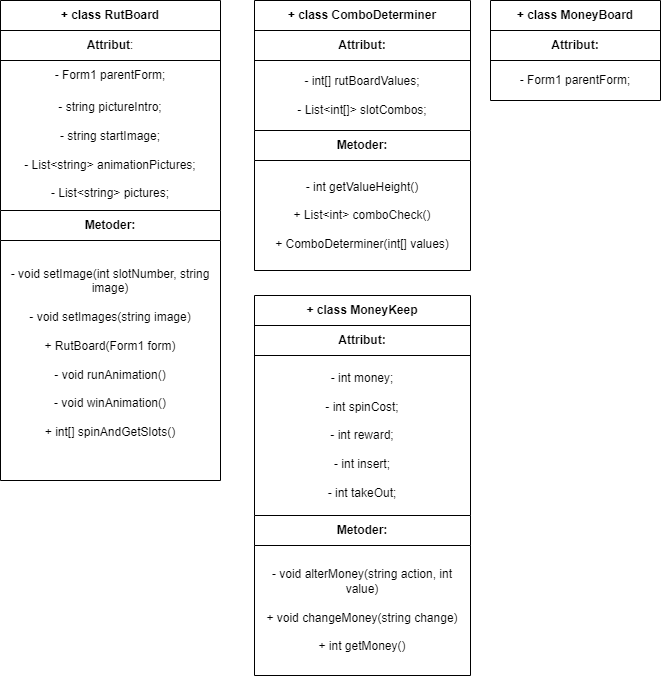

The diagram above was exported from draw.io. Its source (the exported page's mxGraphModel, read from the mxfile embedded in the PNG):
<mxGraphModel dx="1134" dy="649" grid="1" gridSize="10" guides="1" tooltips="1" connect="1" arrows="1" fold="1" page="1" pageScale="1" pageWidth="827" pageHeight="1169" math="0" shadow="0">
  <root>
    <mxCell id="0" />
    <mxCell id="1" parent="0" />
    <mxCell id="JJEAEMTeTztawyHx1QZQ-1" value="&lt;b&gt;+ class RutBoard&lt;/b&gt;" style="swimlane;fontStyle=0;childLayout=stackLayout;horizontal=1;startSize=30;horizontalStack=0;resizeParent=1;resizeParentMax=0;resizeLast=0;collapsible=1;marginBottom=0;whiteSpace=wrap;html=1;" vertex="1" parent="1">
      <mxGeometry x="20" y="20" width="220" height="210" as="geometry" />
    </mxCell>
    <mxCell id="JJEAEMTeTztawyHx1QZQ-2" value="&lt;b&gt;Attribut&lt;/b&gt;:" style="text;strokeColor=default;fillColor=none;align=center;verticalAlign=middle;spacingLeft=4;spacingRight=4;overflow=hidden;points=[[0,0.5],[1,0.5]];portConstraint=eastwest;rotatable=0;whiteSpace=wrap;html=1;" vertex="1" parent="JJEAEMTeTztawyHx1QZQ-1">
      <mxGeometry y="30" width="220" height="30" as="geometry" />
    </mxCell>
    <mxCell id="JJEAEMTeTztawyHx1QZQ-3" value="- Form1 parentForm;" style="text;strokeColor=none;fillColor=none;align=center;verticalAlign=middle;spacingLeft=4;spacingRight=4;overflow=hidden;points=[[0,0.5],[1,0.5]];portConstraint=eastwest;rotatable=0;whiteSpace=wrap;html=1;" vertex="1" parent="JJEAEMTeTztawyHx1QZQ-1">
      <mxGeometry y="60" width="220" height="30" as="geometry" />
    </mxCell>
    <mxCell id="JJEAEMTeTztawyHx1QZQ-4" value="- string pictureIntro;&lt;div&gt;&lt;br&gt;&lt;/div&gt;&lt;div&gt;- string startImage;&lt;/div&gt;&lt;div&gt;&lt;br&gt;&lt;/div&gt;&lt;div&gt;- List&amp;lt;string&amp;gt; animationPictures;&lt;/div&gt;&lt;div&gt;&lt;br&gt;&lt;/div&gt;&lt;div&gt;- List&amp;lt;string&amp;gt; pictures;&lt;/div&gt;" style="text;strokeColor=none;fillColor=none;align=center;verticalAlign=middle;spacingLeft=4;spacingRight=4;overflow=hidden;points=[[0,0.5],[1,0.5]];portConstraint=eastwest;rotatable=0;whiteSpace=wrap;html=1;" vertex="1" parent="JJEAEMTeTztawyHx1QZQ-1">
      <mxGeometry y="90" width="220" height="120" as="geometry" />
    </mxCell>
    <mxCell id="JJEAEMTeTztawyHx1QZQ-5" value="&lt;b&gt;Metoder:&lt;/b&gt;" style="swimlane;fontStyle=0;childLayout=stackLayout;horizontal=1;startSize=30;horizontalStack=0;resizeParent=1;resizeParentMax=0;resizeLast=0;collapsible=1;marginBottom=0;whiteSpace=wrap;html=1;" vertex="1" parent="1">
      <mxGeometry x="20" y="230" width="220" height="270" as="geometry" />
    </mxCell>
    <mxCell id="JJEAEMTeTztawyHx1QZQ-8" value="- void setImage(int slotNumber, string image)&lt;div&gt;&lt;br&gt;&lt;/div&gt;&lt;div&gt;- void setImages(string image)&lt;/div&gt;&lt;div&gt;&lt;br&gt;&lt;/div&gt;&lt;div&gt;+ RutBoard(Form1 form)&lt;/div&gt;&lt;div&gt;&lt;br&gt;&lt;/div&gt;&lt;div&gt;- void runAnimation()&lt;/div&gt;&lt;div&gt;&lt;br&gt;&lt;/div&gt;&lt;div&gt;- void winAnimation()&lt;/div&gt;&lt;div&gt;&lt;br&gt;&lt;/div&gt;&lt;div&gt;+ int[] spinAndGetSlots()&lt;/div&gt;&lt;div&gt;&lt;br&gt;&lt;/div&gt;" style="text;strokeColor=none;fillColor=none;align=center;verticalAlign=middle;spacingLeft=4;spacingRight=4;overflow=hidden;points=[[0,0.5],[1,0.5]];portConstraint=eastwest;rotatable=0;whiteSpace=wrap;html=1;" vertex="1" parent="JJEAEMTeTztawyHx1QZQ-5">
      <mxGeometry y="30" width="220" height="240" as="geometry" />
    </mxCell>
    <mxCell id="JJEAEMTeTztawyHx1QZQ-11" value="&lt;b&gt;+ class ComboDeterminer&lt;/b&gt;" style="swimlane;fontStyle=0;childLayout=stackLayout;horizontal=1;startSize=30;horizontalStack=0;resizeParent=1;resizeParentMax=0;resizeLast=0;collapsible=1;marginBottom=0;whiteSpace=wrap;html=1;strokeColor=default;" vertex="1" parent="1">
      <mxGeometry x="274" y="20" width="216" height="130" as="geometry" />
    </mxCell>
    <mxCell id="JJEAEMTeTztawyHx1QZQ-12" value="&lt;b&gt;Attribut:&lt;/b&gt;" style="text;strokeColor=default;fillColor=none;align=center;verticalAlign=middle;spacingLeft=4;spacingRight=4;overflow=hidden;points=[[0,0.5],[1,0.5]];portConstraint=eastwest;rotatable=0;whiteSpace=wrap;html=1;" vertex="1" parent="JJEAEMTeTztawyHx1QZQ-11">
      <mxGeometry y="30" width="216" height="30" as="geometry" />
    </mxCell>
    <mxCell id="JJEAEMTeTztawyHx1QZQ-14" value="- int[] rutBoardValues;&lt;div&gt;&lt;br&gt;&lt;/div&gt;&lt;div&gt;- List&amp;lt;int[]&amp;gt; slotCombos;&lt;/div&gt;" style="text;strokeColor=none;fillColor=none;align=center;verticalAlign=middle;spacingLeft=4;spacingRight=4;overflow=hidden;points=[[0,0.5],[1,0.5]];portConstraint=eastwest;rotatable=0;whiteSpace=wrap;html=1;" vertex="1" parent="JJEAEMTeTztawyHx1QZQ-11">
      <mxGeometry y="60" width="216" height="70" as="geometry" />
    </mxCell>
    <mxCell id="JJEAEMTeTztawyHx1QZQ-15" value="&lt;b&gt;Metoder:&lt;/b&gt;" style="swimlane;fontStyle=0;childLayout=stackLayout;horizontal=1;startSize=30;horizontalStack=0;resizeParent=1;resizeParentMax=0;resizeLast=0;collapsible=1;marginBottom=0;whiteSpace=wrap;html=1;" vertex="1" parent="1">
      <mxGeometry x="274" y="150" width="216" height="140" as="geometry" />
    </mxCell>
    <mxCell id="JJEAEMTeTztawyHx1QZQ-16" value="- int getValueHeight()&lt;div&gt;&lt;br&gt;&lt;/div&gt;&lt;div&gt;+ List&amp;lt;int&amp;gt; comboCheck()&lt;/div&gt;&lt;div&gt;&lt;br&gt;&lt;/div&gt;&lt;div&gt;+ ComboDeterminer(int[] values)&lt;/div&gt;" style="text;strokeColor=none;fillColor=none;align=center;verticalAlign=middle;spacingLeft=4;spacingRight=4;overflow=hidden;points=[[0,0.5],[1,0.5]];portConstraint=eastwest;rotatable=0;whiteSpace=wrap;html=1;" vertex="1" parent="JJEAEMTeTztawyHx1QZQ-15">
      <mxGeometry y="30" width="216" height="110" as="geometry" />
    </mxCell>
    <mxCell id="JJEAEMTeTztawyHx1QZQ-19" value="&lt;b&gt;+ class MoneyBoard&lt;/b&gt;" style="swimlane;fontStyle=0;childLayout=stackLayout;horizontal=1;startSize=30;horizontalStack=0;resizeParent=1;resizeParentMax=0;resizeLast=0;collapsible=1;marginBottom=0;whiteSpace=wrap;html=1;" vertex="1" parent="1">
      <mxGeometry x="510" y="20" width="170" height="100" as="geometry" />
    </mxCell>
    <mxCell id="JJEAEMTeTztawyHx1QZQ-20" value="&lt;b&gt;Attribut:&lt;/b&gt;" style="text;strokeColor=default;fillColor=none;align=center;verticalAlign=middle;spacingLeft=4;spacingRight=4;overflow=hidden;points=[[0,0.5],[1,0.5]];portConstraint=eastwest;rotatable=0;whiteSpace=wrap;html=1;" vertex="1" parent="JJEAEMTeTztawyHx1QZQ-19">
      <mxGeometry y="30" width="170" height="30" as="geometry" />
    </mxCell>
    <mxCell id="JJEAEMTeTztawyHx1QZQ-22" value="- Form1 parentForm;" style="text;strokeColor=none;fillColor=none;align=center;verticalAlign=middle;spacingLeft=4;spacingRight=4;overflow=hidden;points=[[0,0.5],[1,0.5]];portConstraint=eastwest;rotatable=0;whiteSpace=wrap;html=1;" vertex="1" parent="JJEAEMTeTztawyHx1QZQ-19">
      <mxGeometry y="60" width="170" height="40" as="geometry" />
    </mxCell>
    <mxCell id="JJEAEMTeTztawyHx1QZQ-23" value="&lt;b&gt;+ class MoneyKeep&lt;/b&gt;" style="swimlane;fontStyle=0;childLayout=stackLayout;horizontal=1;startSize=30;horizontalStack=0;resizeParent=1;resizeParentMax=0;resizeLast=0;collapsible=1;marginBottom=0;whiteSpace=wrap;html=1;strokeColor=default;" vertex="1" parent="1">
      <mxGeometry x="274" y="315" width="216" height="220" as="geometry" />
    </mxCell>
    <mxCell id="JJEAEMTeTztawyHx1QZQ-24" value="&lt;b&gt;Attribut:&lt;/b&gt;" style="text;strokeColor=default;fillColor=none;align=center;verticalAlign=middle;spacingLeft=4;spacingRight=4;overflow=hidden;points=[[0,0.5],[1,0.5]];portConstraint=eastwest;rotatable=0;whiteSpace=wrap;html=1;" vertex="1" parent="JJEAEMTeTztawyHx1QZQ-23">
      <mxGeometry y="30" width="216" height="30" as="geometry" />
    </mxCell>
    <mxCell id="JJEAEMTeTztawyHx1QZQ-25" value="- int money;&lt;div&gt;&lt;br&gt;&lt;div&gt;- int spinCost;&lt;/div&gt;&lt;div&gt;&lt;br&gt;&lt;/div&gt;&lt;div&gt;- int reward;&lt;/div&gt;&lt;div&gt;&lt;br&gt;&lt;/div&gt;&lt;div&gt;- int insert;&lt;/div&gt;&lt;div&gt;&lt;br&gt;&lt;/div&gt;&lt;div&gt;- int takeOut;&lt;/div&gt;&lt;/div&gt;" style="text;strokeColor=none;fillColor=none;align=center;verticalAlign=middle;spacingLeft=4;spacingRight=4;overflow=hidden;points=[[0,0.5],[1,0.5]];portConstraint=eastwest;rotatable=0;whiteSpace=wrap;html=1;" vertex="1" parent="JJEAEMTeTztawyHx1QZQ-23">
      <mxGeometry y="60" width="216" height="160" as="geometry" />
    </mxCell>
    <mxCell id="JJEAEMTeTztawyHx1QZQ-26" value="&lt;b&gt;Metoder:&lt;/b&gt;" style="swimlane;fontStyle=0;childLayout=stackLayout;horizontal=1;startSize=30;horizontalStack=0;resizeParent=1;resizeParentMax=0;resizeLast=0;collapsible=1;marginBottom=0;whiteSpace=wrap;html=1;" vertex="1" parent="1">
      <mxGeometry x="274" y="535" width="216" height="160" as="geometry" />
    </mxCell>
    <mxCell id="JJEAEMTeTztawyHx1QZQ-27" value="- void alterMoney(string action, int value)&lt;div&gt;&lt;br&gt;&lt;/div&gt;&lt;div&gt;+ void changeMoney(string change)&lt;/div&gt;&lt;div&gt;&lt;br&gt;&lt;/div&gt;&lt;div&gt;&lt;div&gt;+ int getMoney()&lt;/div&gt;&lt;/div&gt;" style="text;strokeColor=none;fillColor=none;align=center;verticalAlign=middle;spacingLeft=4;spacingRight=4;overflow=hidden;points=[[0,0.5],[1,0.5]];portConstraint=eastwest;rotatable=0;whiteSpace=wrap;html=1;" vertex="1" parent="JJEAEMTeTztawyHx1QZQ-26">
      <mxGeometry y="30" width="216" height="130" as="geometry" />
    </mxCell>
  </root>
</mxGraphModel>